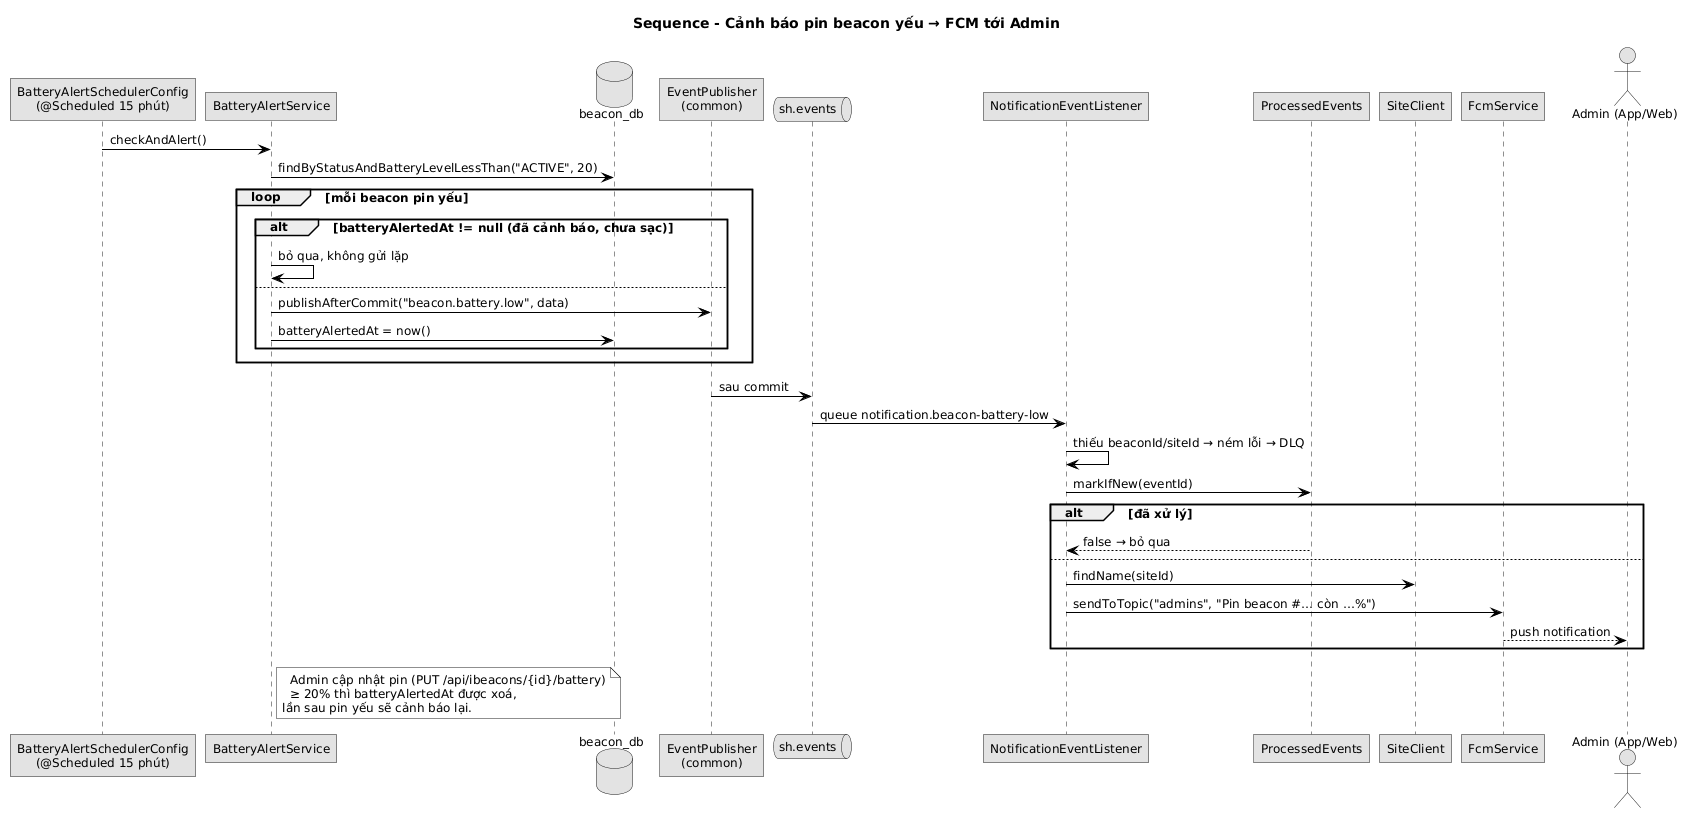

The diagram above was rendered by PlantUML. Its source (embedded in the PNG):
@startuml
skinparam defaultFontName "DejaVu Sans"
skinparam defaultFontSize 12
skinparam monochrome true
skinparam shadowing false
skinparam roundcorner 0
skinparam linetype ortho
skinparam classAttributeIconSize 0
skinparam sequenceMessageAlign left
skinparam ArrowColor #000000
title Sequence - Cảnh báo pin beacon yếu → FCM tới Admin
participant "BatteryAlertSchedulerConfig\n(@Scheduled 15 phút)" as T
participant "BatteryAlertService" as BA
database "beacon_db" as DB
participant "EventPublisher\n(common)" as EP
queue "sh.events" as MQ
participant "NotificationEventListener" as L
participant "ProcessedEvents" as PE
participant "SiteClient" as SC
participant "FcmService" as F
actor "Admin (App/Web)" as A

T -> BA : checkAndAlert()
BA -> DB : findByStatusAndBatteryLevelLessThan("ACTIVE", 20)
loop mỗi beacon pin yếu
  alt batteryAlertedAt != null (đã cảnh báo, chưa sạc)
    BA -> BA : bỏ qua, không gửi lặp
  else
    BA -> EP : publishAfterCommit("beacon.battery.low", data)
    BA -> DB : batteryAlertedAt = now()
  end
end
EP -> MQ : sau commit
MQ -> L : queue notification.beacon-battery-low
L -> L : thiếu beaconId/siteId → ném lỗi → DLQ
L -> PE : markIfNew(eventId)
alt đã xử lý
  PE --> L : false → bỏ qua
else
  L -> SC : findName(siteId)
  L -> F : sendToTopic("admins", "Pin beacon #… còn …%")
  F --> A : push notification
end
note right of BA
  Admin cập nhật pin (PUT /api/ibeacons/{id}/battery)
  ≥ 20% thì batteryAlertedAt được xoá,
lần sau pin yếu sẽ cảnh báo lại.
end note
@enduml